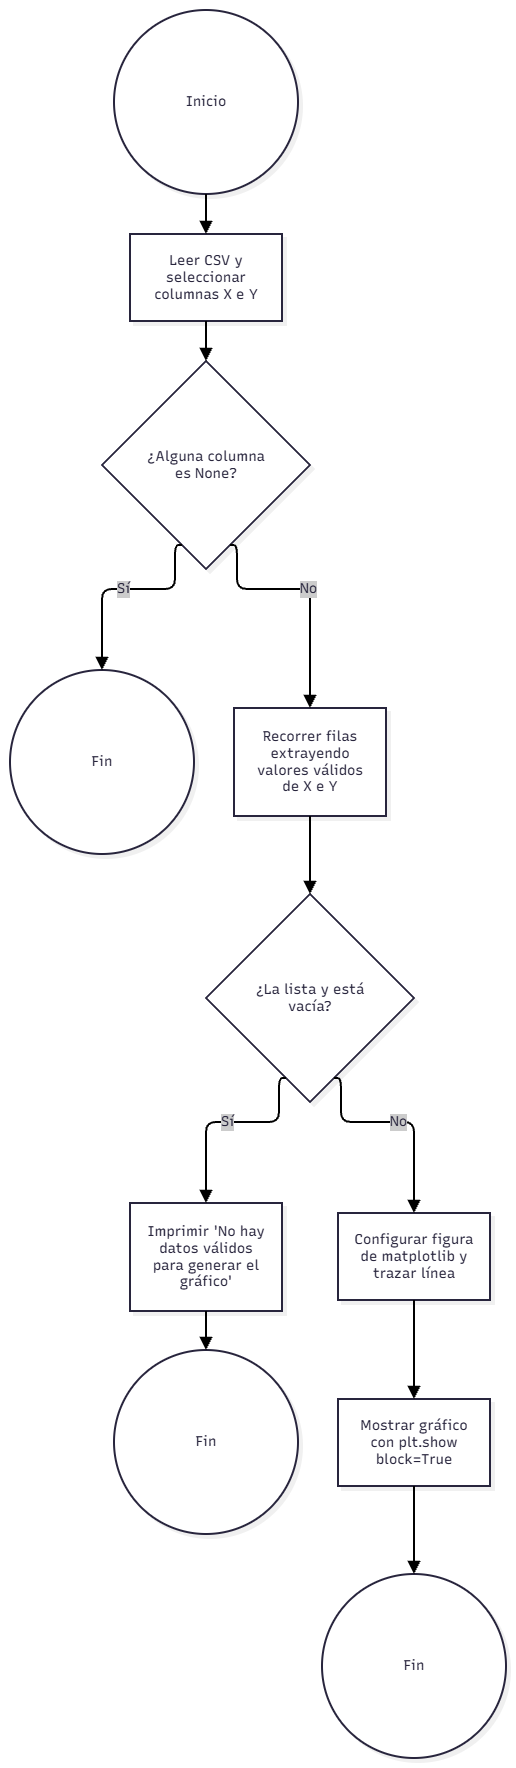

The diagram above was exported from draw.io. Its source (the exported page's mxGraphModel, read from the mxfile embedded in the PNG):
<mxGraphModel dx="2575" dy="1490" grid="1" gridSize="10" guides="1" tooltips="1" connect="1" arrows="1" fold="1" page="1" pageScale="1" pageWidth="827" pageHeight="1169" math="0" shadow="0">
  <root>
    <mxCell id="0" />
    <mxCell id="1" parent="0" />
    <UserObject label="" mermaidData="{&#10;  &quot;data&quot;: &quot;graph TD\n    Start((Inicio)) --&gt; A[Leer CSV y seleccionar columnas X e Y]\n    A --&gt; B{¿Alguna columna es None?}\n    B -- Sí --&gt; End1((Fin))\n    B -- No --&gt; C[Recorrer filas extrayendo valores válidos de X e Y]\n    C --&gt; D{¿La lista y está vacía?}\n    D -- Sí --&gt; E[Imprimir 'No hay datos válidos para generar el gráfico']\n    E --&gt; End2((Fin))\n    D -- No --&gt; F[Configurar figura de matplotlib y trazar línea]\n    F --&gt; G[Mostrar gráfico con plt.show block=True]\n    G --&gt; End3((Fin))&quot;,&#10;  &quot;config&quot;: null,&#10;  &quot;version&quot;: &quot;12&quot;&#10;}" id="GbE6PxoaVFcUYAzr9LXa-97">
      <mxCell connectable="0" parent="1" style="group;transparentBounds=1;editIcon=1;lockedGroup=0;groupPadding=10;" vertex="1">
        <mxGeometry as="geometry" />
      </mxCell>
    </UserObject>
    <UserObject label="Inicio" mermaidId="n:Start" mermaidBaseStyle="ellipse;html=1;aspect=fixed;strokeWidth=2;whiteSpace=wrap;fillColor=#ffffff;strokeColor=#28253D;fontColor=#28253D;fontFamily=Recursive;fontSize=14;shadow=1;shadowColor=#000000;shadowOffsetX=4;shadowOffsetY=4;shadowBlur=0;shadowOpacity=6;" mermaidBaseValue="Inicio" id="GbE6PxoaVFcUYAzr9LXa-98">
      <mxCell parent="GbE6PxoaVFcUYAzr9LXa-97" style="ellipse;html=1;aspect=fixed;strokeWidth=2;whiteSpace=wrap;fillColor=#ffffff;strokeColor=#28253D;fontColor=#28253D;fontFamily=Recursive;fontSize=14;shadow=1;shadowColor=#000000;shadowOffsetX=4;shadowOffsetY=4;shadowBlur=0;shadowOpacity=6;fontSource=https%3A%2F%2Ffonts.googleapis.com%2Fcss%3Ffamily%3DRecursive;" vertex="1">
        <mxGeometry height="184" width="184" x="134" y="70" as="geometry" />
      </mxCell>
    </UserObject>
    <UserObject label="Leer CSV y seleccionar columnas X e Y" mermaidId="n:A" mermaidBaseStyle="html=1;whiteSpace=wrap;strokeWidth=2;fillColor=#ffffff;strokeColor=#28253D;fontColor=#28253D;fontFamily=Recursive;fontSize=14;shadow=1;shadowColor=#000000;shadowOffsetX=4;shadowOffsetY=4;shadowBlur=0;shadowOpacity=6;" mermaidBaseValue="Leer CSV y seleccionar columnas X e Y" id="GbE6PxoaVFcUYAzr9LXa-99">
      <mxCell parent="GbE6PxoaVFcUYAzr9LXa-97" style="html=1;whiteSpace=wrap;strokeWidth=2;fillColor=#ffffff;strokeColor=#28253D;fontColor=#28253D;fontFamily=Recursive;fontSize=14;shadow=1;shadowColor=#000000;shadowOffsetX=4;shadowOffsetY=4;shadowBlur=0;shadowOpacity=6;labelWidth=120;fontSource=https%3A%2F%2Ffonts.googleapis.com%2Fcss%3Ffamily%3DRecursive;" vertex="1">
        <mxGeometry height="87" width="152" x="150" y="294" as="geometry" />
      </mxCell>
    </UserObject>
    <UserObject label="¿Alguna columna es None?" mermaidId="n:B" mermaidBaseStyle="rhombus;html=1;strokeWidth=2;whiteSpace=wrap;fillColor=#ffffff;strokeColor=#28253D;fontColor=#28253D;fontFamily=Recursive;fontSize=14;shadow=1;shadowColor=#000000;shadowOffsetX=4;shadowOffsetY=4;shadowBlur=0;shadowOpacity=6;" mermaidBaseValue="¿Alguna columna es None?" id="GbE6PxoaVFcUYAzr9LXa-100">
      <mxCell parent="GbE6PxoaVFcUYAzr9LXa-97" style="rhombus;html=1;strokeWidth=2;whiteSpace=wrap;fillColor=#ffffff;strokeColor=#28253D;fontColor=#28253D;fontFamily=Recursive;fontSize=14;shadow=1;shadowColor=#000000;shadowOffsetX=4;shadowOffsetY=4;shadowBlur=0;shadowOpacity=6;labelWidth=120;fontSource=https%3A%2F%2Ffonts.googleapis.com%2Fcss%3Ffamily%3DRecursive;" vertex="1">
        <mxGeometry height="208" width="208" x="122" y="421" as="geometry" />
      </mxCell>
    </UserObject>
    <UserObject label="Fin" mermaidId="n:End1" mermaidBaseStyle="ellipse;html=1;aspect=fixed;strokeWidth=2;whiteSpace=wrap;fillColor=#ffffff;strokeColor=#28253D;fontColor=#28253D;fontFamily=Recursive;fontSize=14;shadow=1;shadowColor=#000000;shadowOffsetX=4;shadowOffsetY=4;shadowBlur=0;shadowOpacity=6;" mermaidBaseValue="Fin" id="GbE6PxoaVFcUYAzr9LXa-101">
      <mxCell parent="GbE6PxoaVFcUYAzr9LXa-97" style="ellipse;html=1;aspect=fixed;strokeWidth=2;whiteSpace=wrap;fillColor=#ffffff;strokeColor=#28253D;fontColor=#28253D;fontFamily=Recursive;fontSize=14;shadow=1;shadowColor=#000000;shadowOffsetX=4;shadowOffsetY=4;shadowBlur=0;shadowOpacity=6;fontSource=https%3A%2F%2Ffonts.googleapis.com%2Fcss%3Ffamily%3DRecursive;" vertex="1">
        <mxGeometry height="184" width="184" x="30" y="730" as="geometry" />
      </mxCell>
    </UserObject>
    <UserObject label="Recorrer filas extrayendo valores válidos de X e Y" mermaidId="n:C" mermaidBaseStyle="html=1;whiteSpace=wrap;strokeWidth=2;fillColor=#ffffff;strokeColor=#28253D;fontColor=#28253D;fontFamily=Recursive;fontSize=14;shadow=1;shadowColor=#000000;shadowOffsetX=4;shadowOffsetY=4;shadowBlur=0;shadowOpacity=6;" mermaidBaseValue="Recorrer filas extrayendo valores válidos de X e Y" id="GbE6PxoaVFcUYAzr9LXa-102">
      <mxCell parent="GbE6PxoaVFcUYAzr9LXa-97" style="html=1;whiteSpace=wrap;strokeWidth=2;fillColor=#ffffff;strokeColor=#28253D;fontColor=#28253D;fontFamily=Recursive;fontSize=14;shadow=1;shadowColor=#000000;shadowOffsetX=4;shadowOffsetY=4;shadowBlur=0;shadowOpacity=6;labelWidth=120;fontSource=https%3A%2F%2Ffonts.googleapis.com%2Fcss%3Ffamily%3DRecursive;" vertex="1">
        <mxGeometry height="108" width="152" x="254" y="768" as="geometry" />
      </mxCell>
    </UserObject>
    <UserObject label="¿La lista y está vacía?" mermaidId="n:D" mermaidBaseStyle="rhombus;html=1;strokeWidth=2;whiteSpace=wrap;fillColor=#ffffff;strokeColor=#28253D;fontColor=#28253D;fontFamily=Recursive;fontSize=14;shadow=1;shadowColor=#000000;shadowOffsetX=4;shadowOffsetY=4;shadowBlur=0;shadowOpacity=6;" mermaidBaseValue="¿La lista y está vacía?" id="GbE6PxoaVFcUYAzr9LXa-103">
      <mxCell parent="GbE6PxoaVFcUYAzr9LXa-97" style="rhombus;html=1;strokeWidth=2;whiteSpace=wrap;fillColor=#ffffff;strokeColor=#28253D;fontColor=#28253D;fontFamily=Recursive;fontSize=14;shadow=1;shadowColor=#000000;shadowOffsetX=4;shadowOffsetY=4;shadowBlur=0;shadowOpacity=6;labelWidth=120;fontSource=https%3A%2F%2Ffonts.googleapis.com%2Fcss%3Ffamily%3DRecursive;" vertex="1">
        <mxGeometry height="208" width="208" x="226" y="954" as="geometry" />
      </mxCell>
    </UserObject>
    <UserObject label="Imprimir 'No hay datos válidos para generar el gráfico'" mermaidId="n:E" mermaidBaseStyle="html=1;whiteSpace=wrap;strokeWidth=2;fillColor=#ffffff;strokeColor=#28253D;fontColor=#28253D;fontFamily=Recursive;fontSize=14;shadow=1;shadowColor=#000000;shadowOffsetX=4;shadowOffsetY=4;shadowBlur=0;shadowOpacity=6;" mermaidBaseValue="Imprimir 'No hay datos válidos para generar el gráfico'" id="GbE6PxoaVFcUYAzr9LXa-104">
      <mxCell parent="GbE6PxoaVFcUYAzr9LXa-97" style="html=1;whiteSpace=wrap;strokeWidth=2;fillColor=#ffffff;strokeColor=#28253D;fontColor=#28253D;fontFamily=Recursive;fontSize=14;shadow=1;shadowColor=#000000;shadowOffsetX=4;shadowOffsetY=4;shadowBlur=0;shadowOpacity=6;labelWidth=120;fontSource=https%3A%2F%2Ffonts.googleapis.com%2Fcss%3Ffamily%3DRecursive;" vertex="1">
        <mxGeometry height="108" width="152" x="150" y="1263" as="geometry" />
      </mxCell>
    </UserObject>
    <UserObject label="Fin" mermaidId="n:End2" mermaidBaseStyle="ellipse;html=1;aspect=fixed;strokeWidth=2;whiteSpace=wrap;fillColor=#ffffff;strokeColor=#28253D;fontColor=#28253D;fontFamily=Recursive;fontSize=14;shadow=1;shadowColor=#000000;shadowOffsetX=4;shadowOffsetY=4;shadowBlur=0;shadowOpacity=6;" mermaidBaseValue="Fin" id="GbE6PxoaVFcUYAzr9LXa-105">
      <mxCell parent="GbE6PxoaVFcUYAzr9LXa-97" style="ellipse;html=1;aspect=fixed;strokeWidth=2;whiteSpace=wrap;fillColor=#ffffff;strokeColor=#28253D;fontColor=#28253D;fontFamily=Recursive;fontSize=14;shadow=1;shadowColor=#000000;shadowOffsetX=4;shadowOffsetY=4;shadowBlur=0;shadowOpacity=6;fontSource=https%3A%2F%2Ffonts.googleapis.com%2Fcss%3Ffamily%3DRecursive;" vertex="1">
        <mxGeometry height="184" width="184" x="134" y="1410" as="geometry" />
      </mxCell>
    </UserObject>
    <UserObject label="Configurar figura de matplotlib y trazar línea" mermaidId="n:F" mermaidBaseStyle="html=1;whiteSpace=wrap;strokeWidth=2;fillColor=#ffffff;strokeColor=#28253D;fontColor=#28253D;fontFamily=Recursive;fontSize=14;shadow=1;shadowColor=#000000;shadowOffsetX=4;shadowOffsetY=4;shadowBlur=0;shadowOpacity=6;" mermaidBaseValue="Configurar figura de matplotlib y trazar línea" id="GbE6PxoaVFcUYAzr9LXa-106">
      <mxCell parent="GbE6PxoaVFcUYAzr9LXa-97" style="html=1;whiteSpace=wrap;strokeWidth=2;fillColor=#ffffff;strokeColor=#28253D;fontColor=#28253D;fontFamily=Recursive;fontSize=14;shadow=1;shadowColor=#000000;shadowOffsetX=4;shadowOffsetY=4;shadowBlur=0;shadowOpacity=6;labelWidth=120;fontSource=https%3A%2F%2Ffonts.googleapis.com%2Fcss%3Ffamily%3DRecursive;" vertex="1">
        <mxGeometry height="87" width="152" x="358" y="1273" as="geometry" />
      </mxCell>
    </UserObject>
    <UserObject label="Mostrar gráfico con plt.show block=True" mermaidId="n:G" mermaidBaseStyle="html=1;whiteSpace=wrap;strokeWidth=2;fillColor=#ffffff;strokeColor=#28253D;fontColor=#28253D;fontFamily=Recursive;fontSize=14;shadow=1;shadowColor=#000000;shadowOffsetX=4;shadowOffsetY=4;shadowBlur=0;shadowOpacity=6;" mermaidBaseValue="Mostrar gráfico con plt.show block=True" id="GbE6PxoaVFcUYAzr9LXa-107">
      <mxCell parent="GbE6PxoaVFcUYAzr9LXa-97" style="html=1;whiteSpace=wrap;strokeWidth=2;fillColor=#ffffff;strokeColor=#28253D;fontColor=#28253D;fontFamily=Recursive;fontSize=14;shadow=1;shadowColor=#000000;shadowOffsetX=4;shadowOffsetY=4;shadowBlur=0;shadowOpacity=6;labelWidth=120;fontSource=https%3A%2F%2Ffonts.googleapis.com%2Fcss%3Ffamily%3DRecursive;" vertex="1">
        <mxGeometry height="87" width="152" x="358" y="1459" as="geometry" />
      </mxCell>
    </UserObject>
    <UserObject label="Fin" mermaidId="n:End3" mermaidBaseStyle="ellipse;html=1;aspect=fixed;strokeWidth=2;whiteSpace=wrap;fillColor=#ffffff;strokeColor=#28253D;fontColor=#28253D;fontFamily=Recursive;fontSize=14;shadow=1;shadowColor=#000000;shadowOffsetX=4;shadowOffsetY=4;shadowBlur=0;shadowOpacity=6;" mermaidBaseValue="Fin" id="GbE6PxoaVFcUYAzr9LXa-108">
      <mxCell parent="GbE6PxoaVFcUYAzr9LXa-97" style="ellipse;html=1;aspect=fixed;strokeWidth=2;whiteSpace=wrap;fillColor=#ffffff;strokeColor=#28253D;fontColor=#28253D;fontFamily=Recursive;fontSize=14;shadow=1;shadowColor=#000000;shadowOffsetX=4;shadowOffsetY=4;shadowBlur=0;shadowOpacity=6;fontSource=https%3A%2F%2Ffonts.googleapis.com%2Fcss%3Ffamily%3DRecursive;" vertex="1">
        <mxGeometry height="184" width="184" x="342" y="1634" as="geometry" />
      </mxCell>
    </UserObject>
    <UserObject label="" mermaidId="e:Start-&gt;A#0" mermaidBaseStyle="edgeStyle=orthogonalEdgeStyle;rounded=1;curved=0;startArrow=none;endArrow=block;endSize=8;jumpStyle=arc;jumpSize=12;strokeColor=#000000;exitX=0.5;exitY=1;entryX=0.5;entryY=0;strokeWidth=2;targetPerimeterSpacing=4;" mermaidBaseValue="" id="GbE6PxoaVFcUYAzr9LXa-109">
      <mxCell edge="1" parent="GbE6PxoaVFcUYAzr9LXa-97" source="GbE6PxoaVFcUYAzr9LXa-98" style="edgeStyle=orthogonalEdgeStyle;rounded=1;curved=0;startArrow=none;endArrow=block;endSize=8;jumpStyle=arc;jumpSize=12;strokeColor=#000000;exitX=0.5;exitY=1;entryX=0.5;entryY=0;strokeWidth=2;targetPerimeterSpacing=4;" target="GbE6PxoaVFcUYAzr9LXa-99">
        <mxGeometry relative="1" as="geometry">
          <Array as="points" />
        </mxGeometry>
      </mxCell>
    </UserObject>
    <UserObject label="" mermaidId="e:A-&gt;B#0" mermaidBaseStyle="edgeStyle=orthogonalEdgeStyle;rounded=1;curved=0;startArrow=none;endArrow=block;endSize=8;jumpStyle=arc;jumpSize=12;strokeColor=#000000;exitX=0.5;exitY=0.99;entryX=0.5;entryY=0;strokeWidth=2;targetPerimeterSpacing=4;" mermaidBaseValue="" id="GbE6PxoaVFcUYAzr9LXa-110">
      <mxCell edge="1" parent="GbE6PxoaVFcUYAzr9LXa-97" source="GbE6PxoaVFcUYAzr9LXa-99" style="edgeStyle=orthogonalEdgeStyle;rounded=1;curved=0;startArrow=none;endArrow=block;endSize=8;jumpStyle=arc;jumpSize=12;strokeColor=#000000;exitX=0.5;exitY=0.99;entryX=0.5;entryY=0;strokeWidth=2;targetPerimeterSpacing=4;" target="GbE6PxoaVFcUYAzr9LXa-100">
        <mxGeometry relative="1" as="geometry">
          <Array as="points" />
        </mxGeometry>
      </mxCell>
    </UserObject>
    <UserObject label="Sí" mermaidId="e:B-&gt;End1#0" mermaidBaseStyle="edgeStyle=orthogonalEdgeStyle;rounded=1;curved=0;startArrow=none;endArrow=block;endSize=8;jumpStyle=arc;jumpSize=12;strokeColor=#000000;html=1;fontSize=16;labelBackgroundColor=#cccccc;fontFamily=Recursive;fontColor=#28253D;exitX=0.35;exitY=1;entryX=0.5;entryY=0;strokeWidth=2;targetPerimeterSpacing=4;" mermaidBaseValue="Sí" id="GbE6PxoaVFcUYAzr9LXa-111">
      <mxCell edge="1" parent="GbE6PxoaVFcUYAzr9LXa-97" source="GbE6PxoaVFcUYAzr9LXa-100" style="edgeStyle=orthogonalEdgeStyle;rounded=1;curved=0;startArrow=none;endArrow=block;endSize=8;jumpStyle=arc;jumpSize=12;strokeColor=#000000;html=1;fontSize=14;labelBackgroundColor=#cccccc;fontFamily=Recursive;fontColor=#28253D;exitX=0.35;exitY=1;entryX=0.5;entryY=0;strokeWidth=2;targetPerimeterSpacing=4;fontSource=https%3A%2F%2Ffonts.googleapis.com%2Fcss%3Ffamily%3DRecursive;" target="GbE6PxoaVFcUYAzr9LXa-101">
        <mxGeometry relative="1" as="geometry">
          <Array as="points">
            <mxPoint x="195" y="649" />
            <mxPoint x="122" y="649" />
          </Array>
        </mxGeometry>
      </mxCell>
    </UserObject>
    <UserObject label="No" mermaidId="e:B-&gt;C#0" mermaidBaseStyle="edgeStyle=orthogonalEdgeStyle;rounded=1;curved=0;startArrow=none;endArrow=block;endSize=8;jumpStyle=arc;jumpSize=12;strokeColor=#000000;html=1;fontSize=16;labelBackgroundColor=#cccccc;fontFamily=Recursive;fontColor=#28253D;exitX=0.65;exitY=1;entryX=0.5;entryY=0;strokeWidth=2;targetPerimeterSpacing=4;" mermaidBaseValue="No" id="GbE6PxoaVFcUYAzr9LXa-112">
      <mxCell edge="1" parent="GbE6PxoaVFcUYAzr9LXa-97" source="GbE6PxoaVFcUYAzr9LXa-100" style="edgeStyle=orthogonalEdgeStyle;rounded=1;curved=0;startArrow=none;endArrow=block;endSize=8;jumpStyle=arc;jumpSize=12;strokeColor=#000000;html=1;fontSize=14;labelBackgroundColor=#cccccc;fontFamily=Recursive;fontColor=#28253D;exitX=0.65;exitY=1;entryX=0.5;entryY=0;strokeWidth=2;targetPerimeterSpacing=4;fontSource=https%3A%2F%2Ffonts.googleapis.com%2Fcss%3Ffamily%3DRecursive;" target="GbE6PxoaVFcUYAzr9LXa-102">
        <mxGeometry relative="1" as="geometry">
          <Array as="points">
            <mxPoint x="257" y="649" />
            <mxPoint x="330" y="649" />
          </Array>
        </mxGeometry>
      </mxCell>
    </UserObject>
    <UserObject label="" mermaidId="e:C-&gt;D#0" mermaidBaseStyle="edgeStyle=orthogonalEdgeStyle;rounded=1;curved=0;startArrow=none;endArrow=block;endSize=8;jumpStyle=arc;jumpSize=12;strokeColor=#000000;exitX=0.5;exitY=0.99;entryX=0.5;entryY=0;strokeWidth=2;targetPerimeterSpacing=4;" mermaidBaseValue="" id="GbE6PxoaVFcUYAzr9LXa-113">
      <mxCell edge="1" parent="GbE6PxoaVFcUYAzr9LXa-97" source="GbE6PxoaVFcUYAzr9LXa-102" style="edgeStyle=orthogonalEdgeStyle;rounded=1;curved=0;startArrow=none;endArrow=block;endSize=8;jumpStyle=arc;jumpSize=12;strokeColor=#000000;exitX=0.5;exitY=0.99;entryX=0.5;entryY=0;strokeWidth=2;targetPerimeterSpacing=4;" target="GbE6PxoaVFcUYAzr9LXa-103">
        <mxGeometry relative="1" as="geometry">
          <Array as="points" />
        </mxGeometry>
      </mxCell>
    </UserObject>
    <UserObject label="Sí" mermaidId="e:D-&gt;E#0" mermaidBaseStyle="edgeStyle=orthogonalEdgeStyle;rounded=1;curved=0;startArrow=none;endArrow=block;endSize=8;jumpStyle=arc;jumpSize=12;strokeColor=#000000;html=1;fontSize=16;labelBackgroundColor=#cccccc;fontFamily=Recursive;fontColor=#28253D;exitX=0.35;exitY=1;entryX=0.5;entryY=0;strokeWidth=2;targetPerimeterSpacing=4;" mermaidBaseValue="Sí" id="GbE6PxoaVFcUYAzr9LXa-114">
      <mxCell edge="1" parent="GbE6PxoaVFcUYAzr9LXa-97" source="GbE6PxoaVFcUYAzr9LXa-103" style="edgeStyle=orthogonalEdgeStyle;rounded=1;curved=0;startArrow=none;endArrow=block;endSize=8;jumpStyle=arc;jumpSize=12;strokeColor=#000000;html=1;fontSize=14;labelBackgroundColor=#cccccc;fontFamily=Recursive;fontColor=#28253D;exitX=0.35;exitY=1;entryX=0.5;entryY=0;strokeWidth=2;targetPerimeterSpacing=4;fontSource=https%3A%2F%2Ffonts.googleapis.com%2Fcss%3Ffamily%3DRecursive;" target="GbE6PxoaVFcUYAzr9LXa-104">
        <mxGeometry relative="1" as="geometry">
          <Array as="points">
            <mxPoint x="299" y="1182" />
            <mxPoint x="226" y="1182" />
          </Array>
        </mxGeometry>
      </mxCell>
    </UserObject>
    <UserObject label="" mermaidId="e:E-&gt;End2#0" mermaidBaseStyle="edgeStyle=orthogonalEdgeStyle;rounded=1;curved=0;startArrow=none;endArrow=block;endSize=8;jumpStyle=arc;jumpSize=12;strokeColor=#000000;exitX=0.5;exitY=0.99;entryX=0.5;entryY=0;strokeWidth=2;targetPerimeterSpacing=4;" mermaidBaseValue="" id="GbE6PxoaVFcUYAzr9LXa-115">
      <mxCell edge="1" parent="GbE6PxoaVFcUYAzr9LXa-97" source="GbE6PxoaVFcUYAzr9LXa-104" style="edgeStyle=orthogonalEdgeStyle;rounded=1;curved=0;startArrow=none;endArrow=block;endSize=8;jumpStyle=arc;jumpSize=12;strokeColor=#000000;exitX=0.5;exitY=0.99;entryX=0.5;entryY=0;strokeWidth=2;targetPerimeterSpacing=4;" target="GbE6PxoaVFcUYAzr9LXa-105">
        <mxGeometry relative="1" as="geometry">
          <Array as="points" />
        </mxGeometry>
      </mxCell>
    </UserObject>
    <UserObject label="No" mermaidId="e:D-&gt;F#0" mermaidBaseStyle="edgeStyle=orthogonalEdgeStyle;rounded=1;curved=0;startArrow=none;endArrow=block;endSize=8;jumpStyle=arc;jumpSize=12;strokeColor=#000000;html=1;fontSize=16;labelBackgroundColor=#cccccc;fontFamily=Recursive;fontColor=#28253D;exitX=0.65;exitY=1;entryX=0.5;entryY=0;strokeWidth=2;targetPerimeterSpacing=4;" mermaidBaseValue="No" id="GbE6PxoaVFcUYAzr9LXa-116">
      <mxCell edge="1" parent="GbE6PxoaVFcUYAzr9LXa-97" source="GbE6PxoaVFcUYAzr9LXa-103" style="edgeStyle=orthogonalEdgeStyle;rounded=1;curved=0;startArrow=none;endArrow=block;endSize=8;jumpStyle=arc;jumpSize=12;strokeColor=#000000;html=1;fontSize=14;labelBackgroundColor=#cccccc;fontFamily=Recursive;fontColor=#28253D;exitX=0.65;exitY=1;entryX=0.5;entryY=0;strokeWidth=2;targetPerimeterSpacing=4;fontSource=https%3A%2F%2Ffonts.googleapis.com%2Fcss%3Ffamily%3DRecursive;" target="GbE6PxoaVFcUYAzr9LXa-106">
        <mxGeometry relative="1" as="geometry">
          <Array as="points">
            <mxPoint x="361" y="1182" />
            <mxPoint x="434" y="1182" />
          </Array>
        </mxGeometry>
      </mxCell>
    </UserObject>
    <UserObject label="" mermaidId="e:F-&gt;G#0" mermaidBaseStyle="edgeStyle=orthogonalEdgeStyle;rounded=1;curved=0;startArrow=none;endArrow=block;endSize=8;jumpStyle=arc;jumpSize=12;strokeColor=#000000;exitX=0.5;exitY=1;entryX=0.5;entryY=0;strokeWidth=2;targetPerimeterSpacing=4;" mermaidBaseValue="" id="GbE6PxoaVFcUYAzr9LXa-117">
      <mxCell edge="1" parent="GbE6PxoaVFcUYAzr9LXa-97" source="GbE6PxoaVFcUYAzr9LXa-106" style="edgeStyle=orthogonalEdgeStyle;rounded=1;curved=0;startArrow=none;endArrow=block;endSize=8;jumpStyle=arc;jumpSize=12;strokeColor=#000000;exitX=0.5;exitY=1;entryX=0.5;entryY=0;strokeWidth=2;targetPerimeterSpacing=4;" target="GbE6PxoaVFcUYAzr9LXa-107">
        <mxGeometry relative="1" as="geometry">
          <Array as="points" />
        </mxGeometry>
      </mxCell>
    </UserObject>
    <UserObject label="" mermaidId="e:G-&gt;End3#0" mermaidBaseStyle="edgeStyle=orthogonalEdgeStyle;rounded=1;curved=0;startArrow=none;endArrow=block;endSize=8;jumpStyle=arc;jumpSize=12;strokeColor=#000000;exitX=0.5;exitY=0.99;entryX=0.5;entryY=0;strokeWidth=2;targetPerimeterSpacing=4;" mermaidBaseValue="" id="GbE6PxoaVFcUYAzr9LXa-118">
      <mxCell edge="1" parent="GbE6PxoaVFcUYAzr9LXa-97" source="GbE6PxoaVFcUYAzr9LXa-107" style="edgeStyle=orthogonalEdgeStyle;rounded=1;curved=0;startArrow=none;endArrow=block;endSize=8;jumpStyle=arc;jumpSize=12;strokeColor=#000000;exitX=0.5;exitY=0.99;entryX=0.5;entryY=0;strokeWidth=2;targetPerimeterSpacing=4;" target="GbE6PxoaVFcUYAzr9LXa-108">
        <mxGeometry relative="1" as="geometry">
          <Array as="points" />
        </mxGeometry>
      </mxCell>
    </UserObject>
  </root>
</mxGraphModel>